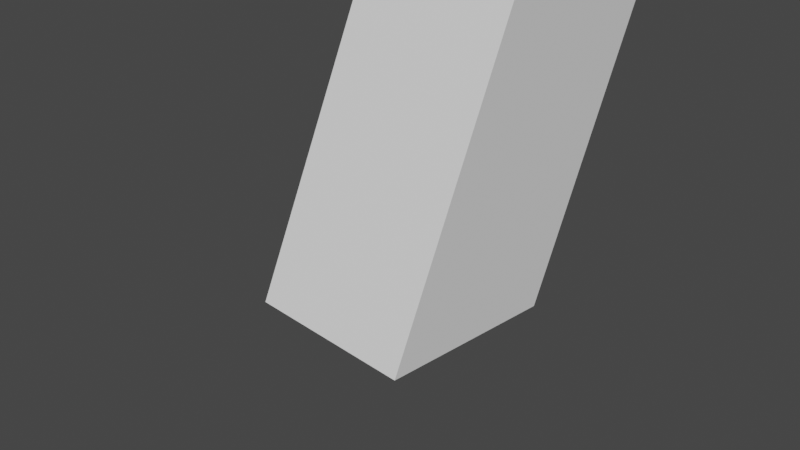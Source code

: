 # Source: ka-huruf.blend  (saved by Blender 3.5.10; exported with 4.5.12 LTS)
import bpy
from mathutils import Matrix  # noqa: F401  (used for matrix-valued properties, if any)

bpy.ops.wm.read_factory_settings(use_empty=True)
scene = bpy.context.scene
scene.name = 'Scene'

# ---- collections
col_collection = bpy.data.collections.new('Collection'); scene.collection.children.link(col_collection)

# ---- materials (node trees are filled in below, after node groups)
mat_material_003 = bpy.data.materials.new('Material.003')
mat_material_003.use_transparent_shadow = False
mat_material_003.specular_intensity = 0.4388
mat_material_004 = bpy.data.materials.new('Material.004')
mat_material_004.use_transparent_shadow = False

# ---- material node trees
mat_material_004.use_nodes = True; mat_material_004.node_tree.nodes.clear()
_N = mat_material_004.node_tree.nodes; _L = mat_material_004.node_tree.links
n0 = _N.new('ShaderNodeBsdfPrincipled'); n0.name = 'Principled BSDF'; n0.location = (10, 300)
n0.distribution = 'GGX'
n0.subsurface_method = 'RANDOM_WALK_SKIN'
n0.inputs[3].default_value = 1.45
n0.inputs[27].default_value = (0.0, 0.0, 0.0, 1.0)
n0.inputs[28].default_value = 1.0
n1 = _N.new('ShaderNodeOutputMaterial'); n1.name = 'Material Output'; n1.location = (300, 300)
_L.new(n0.outputs[0], n1.inputs[0])
n1.is_active_output = True

# ---- world
world_world = bpy.data.worlds.new('World'); scene.world = world_world
world_world.use_nodes = True; world_world.node_tree.nodes.clear()
_N = world_world.node_tree.nodes; _L = world_world.node_tree.links
n0 = _N.new('ShaderNodeOutputWorld'); n0.name = 'World Output'; n0.location = (300, 300)
n1 = _N.new('ShaderNodeBackground'); n1.name = 'Background'; n1.location = (10, 300)
n1.inputs[0].default_value = (0.05088, 0.05088, 0.05088, 1.0)
_L.new(n1.outputs[0], n0.inputs[0])
n0.is_active_output = True
world_world.color = (0.05088, 0.05088, 0.05088)
world_world.use_sun_shadow = False
world_world.sun_shadow_jitter_overblur = 0.0

# ---- cameras
cam_camera = bpy.data.cameras.new('Camera')
cam_camera.clip_end = 100.0
cam_camera.ortho_scale = 7.314

# ---- meshes
me_cube = bpy.data.meshes.new('Cube')
me_cube.from_pydata([(1.0, 10.19, 20.15), (1.0, 1.0, -1.0), (1.0, 8.189, 20.15), (1.0, -1.0, -1.0), (-1.0, 10.19, 20.15), (-1.0, 1.0, -1.0), (-1.0, 8.189, 20.15), (-1.0, -1.0, -1.0), (1.0, 9.262, 18.02), (-1.0, 7.262, 18.02), (1.0, 7.262, 18.02), (-1.0, 9.262, 18.02), (1.0, -1.101, 20.18), (-1.0, -1.101, 20.18), (-1.0, -2.028, 18.05), (1.0, -2.028, 18.05)], [], [(0, 4, 6, 2), (10, 2, 6, 9), (9, 6, 4, 11), (5, 1, 3, 7), (8, 0, 2, 10), (11, 4, 0, 8), (5, 11, 8, 1), (1, 8, 10, 3), (7, 9, 11, 5), (3, 10, 9, 7), (6, 9, 14, 13), (10, 2, 12, 15), (9, 10, 15, 14), (6, 2, 12, 13)])
_uv = me_cube.uv_layers.new(name='UVMap')
_uv.uv.foreach_set('vector', [0.625, 0.5, 0.875, 0.5, 0.875, 0.75, 0.625, 0.75, 0.5998, 0.75, 0.625, 0.75, 0.625, 1.0, 0.5998, 1.0, 0.5998, 0.0, 0.625, 0.0, 0.625, 0.25, 0.5998, 0.25, 0.125, 0.5, 0.375, 0.5, 0.375, 0.75, 0.125, 0.75, 0.5998, 0.5, 0.625, 0.5, 0.625, 0.75, 0.5998, 0.75, 0.5998, 0.25, 0.625, 0.25, 0.625, 0.5, 0.5998, 0.5, 0.375, 0.25, 0.5998, 0.25, 0.5998, 0.5, 0.375, 0.5, 0.375, 0.5, 0.5998, 0.5, 0.5998, 0.75, 0.375, 0.75, 0.375, 0.0, 0.5998, 0.0, 0.5998, 0.25, 0.375, 0.25, 0.375, 0.75, 0.5998, 0.75, 0.5998, 1.0, 0.375, 1.0, 0.625, 1.0, 0.5998, 1.0, 0.5998, 1.0, 0.625, 1.0, 0.5998, 0.75, 0.625, 0.75, 0.625, 0.75, 0.5998, 0.75, 0.5998, 1.0, 0.5998, 0.75, 0.5998, 0.75, 0.5998, 1.0, 0.875, 0.75, 0.625, 0.75, 0.625, 0.75, 0.875, 0.75])
me_cube.materials.append(mat_material_003)
me_cube.use_mirror_vertex_groups = False
me_cube.update()
me_cube_001 = bpy.data.meshes.new('Cube.001')
me_cube_001.from_pydata([(1.0, 10.19, 20.15), (1.0, 1.0, -1.0), (1.0, 8.189, 20.15), (1.0, -1.0, -1.0), (-1.0, 10.19, 20.15), (-1.0, 1.0, -1.0), (-1.0, 8.189, 20.15), (-1.0, -1.0, -1.0), (1.0, 9.262, 18.02), (-1.0, 7.262, 18.02), (1.0, 7.262, 18.02), (-1.0, 9.262, 18.02), (1.0, -1.101, 20.18), (-1.0, -1.101, 20.18), (-1.0, -2.028, 18.05), (1.0, -2.028, 18.05)], [], [(0, 4, 6, 2), (10, 2, 6, 9), (9, 6, 4, 11), (5, 1, 3, 7), (8, 0, 2, 10), (11, 4, 0, 8), (5, 11, 8, 1), (1, 8, 10, 3), (7, 9, 11, 5), (3, 10, 9, 7), (6, 9, 14, 13), (10, 2, 12, 15), (9, 10, 15, 14), (6, 2, 12, 13)])
_uv = me_cube_001.uv_layers.new(name='UVMap')
_uv.uv.foreach_set('vector', [0.625, 0.5, 0.875, 0.5, 0.875, 0.75, 0.625, 0.75, 0.5998, 0.75, 0.625, 0.75, 0.625, 1.0, 0.5998, 1.0, 0.5998, 0.0, 0.625, 0.0, 0.625, 0.25, 0.5998, 0.25, 0.125, 0.5, 0.375, 0.5, 0.375, 0.75, 0.125, 0.75, 0.5998, 0.5, 0.625, 0.5, 0.625, 0.75, 0.5998, 0.75, 0.5998, 0.25, 0.625, 0.25, 0.625, 0.5, 0.5998, 0.5, 0.375, 0.25, 0.5998, 0.25, 0.5998, 0.5, 0.375, 0.5, 0.375, 0.5, 0.5998, 0.5, 0.5998, 0.75, 0.375, 0.75, 0.375, 0.0, 0.5998, 0.0, 0.5998, 0.25, 0.375, 0.25, 0.375, 0.75, 0.5998, 0.75, 0.5998, 1.0, 0.375, 1.0, 0.625, 1.0, 0.5998, 1.0, 0.5998, 1.0, 0.625, 1.0, 0.5998, 0.75, 0.625, 0.75, 0.625, 0.75, 0.5998, 0.75, 0.5998, 1.0, 0.5998, 0.75, 0.5998, 0.75, 0.5998, 1.0, 0.875, 0.75, 0.625, 0.75, 0.625, 0.75, 0.875, 0.75])
me_cube_001.materials.append(mat_material_004)
me_cube_001.use_mirror_vertex_groups = False
me_cube_001.update()

# ---- objects
ob_cube = bpy.data.objects.new('Cube', me_cube)
ob_camera = bpy.data.objects.new('Camera', cam_camera)
ob_cube_001 = bpy.data.objects.new('Cube.001', me_cube_001)

# ---- transforms, parenting, visibility, modifiers, constraints
ob_cube.location = (0.0, 0.0, 0.0)
ob_cube.lock_rotations_4d = False
ob_cube.empty_display_type = 'ARROWS'
ob_cube.lineart.crease_threshold = 0.0
ob_camera.location = (7.359, -6.926, 4.958)
ob_camera.rotation_euler = (1.109, 0.0, 0.8149)
ob_camera.lock_rotations_4d = False
ob_camera.empty_display_type = 'ARROWS'
ob_camera.color = (0.0, 0.0, 0.0, 0.0)
ob_camera.display_type = 'WIRE'
ob_camera.lineart.crease_threshold = 0.0
ob_cube_001.location = (0.0, 12.74, 0.0)
ob_cube_001.lock_rotations_4d = False
ob_cube_001.empty_display_type = 'ARROWS'
ob_cube_001.lineart.crease_threshold = 0.0

# ---- collection membership
col_collection.objects.link(ob_cube)
col_collection.objects.link(ob_camera)
col_collection.objects.link(ob_cube_001)

# ---- scene / render settings (as saved in the file)
scene.camera = ob_camera
scene.frame_start = 1; scene.frame_end = 250; scene.frame_set(0)
scene.render.engine = 'BLENDER_EEVEE_NEXT'
scene.cycles.sampling_pattern = 'TABULATED_SOBOL'
scene.view_settings.view_transform = 'Filmic'
bpy.context.view_layer.update()

# ---- added for rendering (the .blend has no usable light): sun
light_auto_sun = bpy.data.lights.new('AutoSun', 'SUN')
light_auto_sun.energy = 3.0
light_auto_sun.angle = 0.0523599
ob_auto_sun = bpy.data.objects.new('AutoSun', light_auto_sun)
scene.collection.objects.link(ob_auto_sun)
ob_auto_sun.rotation_euler = (0.872665, 0.174533, 0.523599)
bpy.context.view_layer.update()
